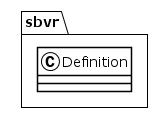

The diagram above was rendered by PlantUML. Its source (embedded in the PNG):
@startuml
!theme plain
package sbvr {
class Definition {
}
}
@enduml